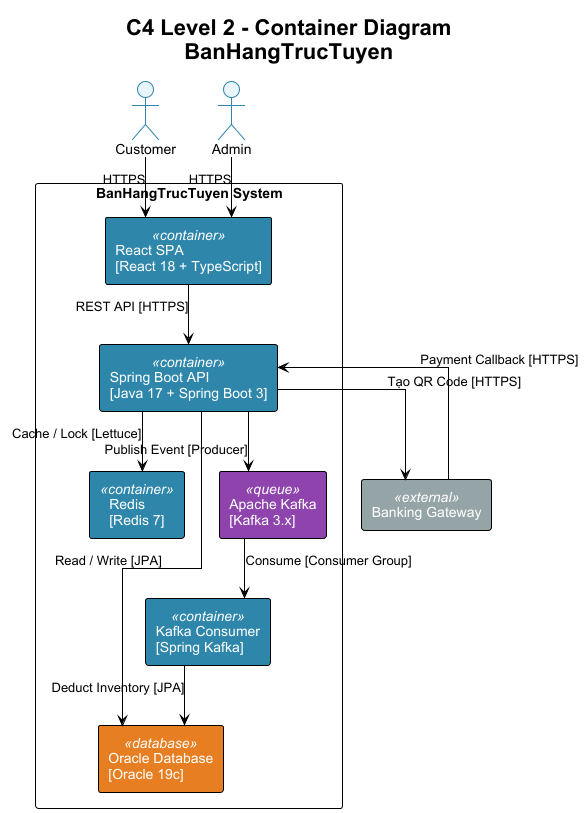

The diagram above was rendered by PlantUML. Its source (embedded in the PNG):
@startuml lv2_container
!theme plain
skinparam linetype ortho
skinparam backgroundColor #FEFEFE
skinparam defaultFontName Arial

skinparam actor {
    BackgroundColor #E8F4FD
    BorderColor #2E86AB
}
skinparam rectangle {
    BackgroundColor<<container>> #2E86AB
    BackgroundColor<<database>> #E67E22
    BackgroundColor<<queue>>    #8E44AD
    BackgroundColor<<external>> #95A5A6
    FontColor<<container>> white
    FontColor<<database>> white
    FontColor<<queue>> white
    FontColor<<external>> white
}

title C4 Level 2 - Container Diagram\nBanHangTrucTuyen

actor "Customer" as customer
actor "Admin"    as admin

rectangle "Banking Gateway" <<external>> as banking

rectangle "BanHangTrucTuyen System" {
    rectangle "React SPA\n[React 18 + TypeScript]" <<container>> as frontend

    rectangle "Spring Boot API\n[Java 17 + Spring Boot 3]" <<container>> as api

    rectangle "Oracle Database\n[Oracle 19c]" <<database>> as oracle

    rectangle "Redis\n[Redis 7]" <<container>> as redis

    rectangle "Apache Kafka\n[Kafka 3.x]" <<queue>> as kafka

    rectangle "Kafka Consumer\n[Spring Kafka]" <<container>> as consumer
}

customer --> frontend : "HTTPS"
admin    --> frontend : "HTTPS"

frontend --> api : "REST API [HTTPS]"
banking  --> api : "Payment Callback [HTTPS]"

api      --> oracle  : "Read / Write [JPA]"
api      --> redis   : "Cache / Lock [Lettuce]"
api      --> kafka   : "Publish Event [Producer]"
api      --> banking : "Tạo QR Code [HTTPS]"

kafka    --> consumer : "Consume [Consumer Group]"
consumer --> oracle   : "Deduct Inventory [JPA]"

@enduml